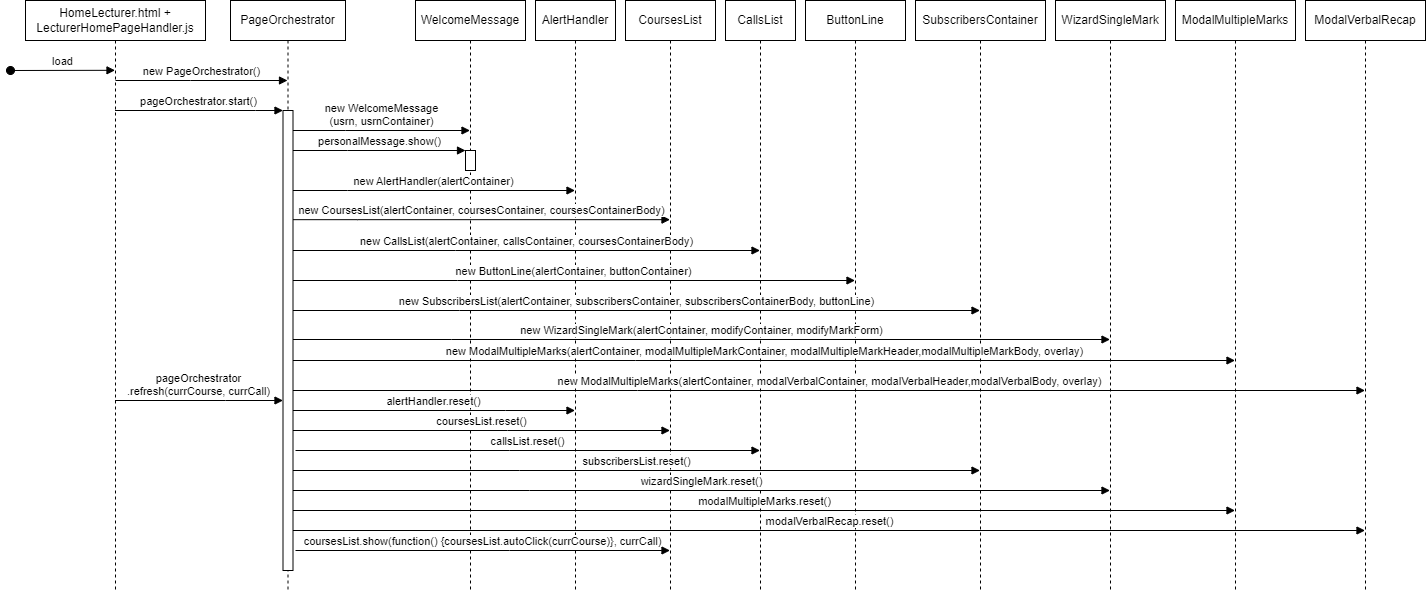

The diagram above was exported from draw.io. Its source (the exported page's mxGraphModel, read from the mxfile embedded in the PNG):
<mxGraphModel dx="678" dy="664" grid="1" gridSize="10" guides="1" tooltips="1" connect="1" arrows="1" fold="1" page="1" pageScale="1" pageWidth="850" pageHeight="1100" math="0" shadow="0">
  <root>
    <mxCell id="0" />
    <mxCell id="1" parent="0" />
    <mxCell id="EaPoBMWTR1owD6BFUS1a-1" value="HomeLecturer.html + LecturerHomePageHandler.js" style="shape=umlLifeline;perimeter=lifelinePerimeter;whiteSpace=wrap;html=1;container=0;dropTarget=0;collapsible=0;recursiveResize=0;outlineConnect=0;portConstraint=eastwest;newEdgeStyle={&quot;edgeStyle&quot;:&quot;elbowEdgeStyle&quot;,&quot;elbow&quot;:&quot;vertical&quot;,&quot;curved&quot;:0,&quot;rounded&quot;:0};" vertex="1" parent="1">
      <mxGeometry x="290" y="210" width="180" height="590" as="geometry" />
    </mxCell>
    <mxCell id="EaPoBMWTR1owD6BFUS1a-2" value="load" style="html=1;verticalAlign=bottom;startArrow=oval;endArrow=block;startSize=8;edgeStyle=elbowEdgeStyle;elbow=vertical;curved=0;rounded=0;" edge="1" parent="EaPoBMWTR1owD6BFUS1a-1" target="EaPoBMWTR1owD6BFUS1a-1">
      <mxGeometry relative="1" as="geometry">
        <mxPoint x="-15" y="70" as="sourcePoint" />
        <mxPoint x="45" y="70" as="targetPoint" />
      </mxGeometry>
    </mxCell>
    <mxCell id="EaPoBMWTR1owD6BFUS1a-3" value="PageOrchestrator" style="shape=umlLifeline;perimeter=lifelinePerimeter;whiteSpace=wrap;html=1;container=0;dropTarget=0;collapsible=0;recursiveResize=0;outlineConnect=0;portConstraint=eastwest;newEdgeStyle={&quot;edgeStyle&quot;:&quot;elbowEdgeStyle&quot;,&quot;elbow&quot;:&quot;vertical&quot;,&quot;curved&quot;:0,&quot;rounded&quot;:0};" vertex="1" parent="1">
      <mxGeometry x="495" y="210" width="115" height="590" as="geometry" />
    </mxCell>
    <mxCell id="EaPoBMWTR1owD6BFUS1a-4" value="" style="html=1;points=[];perimeter=orthogonalPerimeter;outlineConnect=0;targetShapes=umlLifeline;portConstraint=eastwest;newEdgeStyle={&quot;edgeStyle&quot;:&quot;elbowEdgeStyle&quot;,&quot;elbow&quot;:&quot;vertical&quot;,&quot;curved&quot;:0,&quot;rounded&quot;:0};" vertex="1" parent="EaPoBMWTR1owD6BFUS1a-3">
      <mxGeometry x="52.5" y="110" width="10" height="460" as="geometry" />
    </mxCell>
    <mxCell id="EaPoBMWTR1owD6BFUS1a-6" value="WelcomeMessage" style="shape=umlLifeline;perimeter=lifelinePerimeter;whiteSpace=wrap;html=1;container=0;dropTarget=0;collapsible=0;recursiveResize=0;outlineConnect=0;portConstraint=eastwest;newEdgeStyle={&quot;edgeStyle&quot;:&quot;elbowEdgeStyle&quot;,&quot;elbow&quot;:&quot;vertical&quot;,&quot;curved&quot;:0,&quot;rounded&quot;:0};" vertex="1" parent="1">
      <mxGeometry x="680" y="210" width="110" height="590" as="geometry" />
    </mxCell>
    <mxCell id="EaPoBMWTR1owD6BFUS1a-7" value="" style="html=1;points=[];perimeter=orthogonalPerimeter;outlineConnect=0;targetShapes=umlLifeline;portConstraint=eastwest;newEdgeStyle={&quot;edgeStyle&quot;:&quot;elbowEdgeStyle&quot;,&quot;elbow&quot;:&quot;vertical&quot;,&quot;curved&quot;:0,&quot;rounded&quot;:0};" vertex="1" parent="EaPoBMWTR1owD6BFUS1a-6">
      <mxGeometry x="50" y="150" width="10" height="20" as="geometry" />
    </mxCell>
    <mxCell id="EaPoBMWTR1owD6BFUS1a-9" value="AlertHandler" style="shape=umlLifeline;perimeter=lifelinePerimeter;whiteSpace=wrap;html=1;container=0;dropTarget=0;collapsible=0;recursiveResize=0;outlineConnect=0;portConstraint=eastwest;newEdgeStyle={&quot;edgeStyle&quot;:&quot;elbowEdgeStyle&quot;,&quot;elbow&quot;:&quot;vertical&quot;,&quot;curved&quot;:0,&quot;rounded&quot;:0};" vertex="1" parent="1">
      <mxGeometry x="800" y="210" width="80" height="590" as="geometry" />
    </mxCell>
    <mxCell id="EaPoBMWTR1owD6BFUS1a-10" value="new WelcomeMessage&lt;br&gt;(usrn, usrnContainer)" style="html=1;verticalAlign=bottom;endArrow=block;edgeStyle=elbowEdgeStyle;elbow=vertical;curved=0;rounded=0;" edge="1" parent="1" target="EaPoBMWTR1owD6BFUS1a-6" source="EaPoBMWTR1owD6BFUS1a-4">
      <mxGeometry relative="1" as="geometry">
        <mxPoint x="550" y="340" as="sourcePoint" />
        <Array as="points">
          <mxPoint x="610" y="340" />
          <mxPoint x="590" y="350" />
          <mxPoint x="610" y="340" />
        </Array>
        <mxPoint x="700" y="340" as="targetPoint" />
      </mxGeometry>
    </mxCell>
    <mxCell id="EaPoBMWTR1owD6BFUS1a-17" value="CoursesList" style="shape=umlLifeline;perimeter=lifelinePerimeter;whiteSpace=wrap;html=1;container=0;dropTarget=0;collapsible=0;recursiveResize=0;outlineConnect=0;portConstraint=eastwest;newEdgeStyle={&quot;edgeStyle&quot;:&quot;elbowEdgeStyle&quot;,&quot;elbow&quot;:&quot;vertical&quot;,&quot;curved&quot;:0,&quot;rounded&quot;:0};" vertex="1" parent="1">
      <mxGeometry x="890" y="210" width="90" height="590" as="geometry" />
    </mxCell>
    <mxCell id="EaPoBMWTR1owD6BFUS1a-18" value="CallsList" style="shape=umlLifeline;perimeter=lifelinePerimeter;whiteSpace=wrap;html=1;container=0;dropTarget=0;collapsible=0;recursiveResize=0;outlineConnect=0;portConstraint=eastwest;newEdgeStyle={&quot;edgeStyle&quot;:&quot;elbowEdgeStyle&quot;,&quot;elbow&quot;:&quot;vertical&quot;,&quot;curved&quot;:0,&quot;rounded&quot;:0};" vertex="1" parent="1">
      <mxGeometry x="990" y="210" width="70" height="590" as="geometry" />
    </mxCell>
    <mxCell id="EaPoBMWTR1owD6BFUS1a-21" value="ButtonLine" style="shape=umlLifeline;perimeter=lifelinePerimeter;whiteSpace=wrap;html=1;container=0;dropTarget=0;collapsible=0;recursiveResize=0;outlineConnect=0;portConstraint=eastwest;newEdgeStyle={&quot;edgeStyle&quot;:&quot;elbowEdgeStyle&quot;,&quot;elbow&quot;:&quot;vertical&quot;,&quot;curved&quot;:0,&quot;rounded&quot;:0};" vertex="1" parent="1">
      <mxGeometry x="1070" y="210" width="100" height="590" as="geometry" />
    </mxCell>
    <mxCell id="EaPoBMWTR1owD6BFUS1a-25" value="personalMessage.show()" style="html=1;verticalAlign=bottom;endArrow=block;edgeStyle=elbowEdgeStyle;elbow=vertical;curved=0;rounded=0;" edge="1" parent="1" source="EaPoBMWTR1owD6BFUS1a-4" target="EaPoBMWTR1owD6BFUS1a-7">
      <mxGeometry relative="1" as="geometry">
        <mxPoint x="550" y="360" as="sourcePoint" />
        <Array as="points">
          <mxPoint x="612" y="360" />
          <mxPoint x="592" y="370" />
          <mxPoint x="612" y="360" />
        </Array>
        <mxPoint x="717" y="360" as="targetPoint" />
      </mxGeometry>
    </mxCell>
    <mxCell id="EaPoBMWTR1owD6BFUS1a-26" value="new AlertHandler(alertContainer)" style="html=1;verticalAlign=bottom;endArrow=block;edgeStyle=elbowEdgeStyle;elbow=vertical;curved=0;rounded=0;" edge="1" parent="1" source="EaPoBMWTR1owD6BFUS1a-4" target="EaPoBMWTR1owD6BFUS1a-9">
      <mxGeometry relative="1" as="geometry">
        <mxPoint x="560" y="400" as="sourcePoint" />
        <Array as="points">
          <mxPoint x="612" y="400" />
          <mxPoint x="592" y="410" />
          <mxPoint x="612" y="400" />
        </Array>
        <mxPoint x="717" y="400" as="targetPoint" />
      </mxGeometry>
    </mxCell>
    <mxCell id="EaPoBMWTR1owD6BFUS1a-28" value="new CoursesList(alertContainer, coursesContainer, coursesContainerBody)" style="html=1;verticalAlign=bottom;endArrow=block;edgeStyle=elbowEdgeStyle;elbow=vertical;curved=0;rounded=0;" edge="1" parent="1" source="EaPoBMWTR1owD6BFUS1a-4" target="EaPoBMWTR1owD6BFUS1a-17">
      <mxGeometry relative="1" as="geometry">
        <mxPoint x="568" y="429.17" as="sourcePoint" />
        <Array as="points">
          <mxPoint x="622" y="429.17" />
          <mxPoint x="602" y="439.17" />
          <mxPoint x="622" y="429.17" />
        </Array>
        <mxPoint x="940" y="429.17" as="targetPoint" />
      </mxGeometry>
    </mxCell>
    <mxCell id="EaPoBMWTR1owD6BFUS1a-29" value="new CallsList(alertContainer, callsContainer, coursesContainerBody)" style="html=1;verticalAlign=bottom;endArrow=block;edgeStyle=elbowEdgeStyle;elbow=vertical;curved=0;rounded=0;" edge="1" parent="1" source="EaPoBMWTR1owD6BFUS1a-4" target="EaPoBMWTR1owD6BFUS1a-18">
      <mxGeometry relative="1" as="geometry">
        <mxPoint x="560" y="450" as="sourcePoint" />
        <Array as="points">
          <mxPoint x="720" y="460" />
          <mxPoint x="650" y="450" />
          <mxPoint x="604" y="460.17" />
          <mxPoint x="624" y="450.17" />
        </Array>
        <mxPoint x="1007" y="450" as="targetPoint" />
      </mxGeometry>
    </mxCell>
    <mxCell id="EaPoBMWTR1owD6BFUS1a-30" value="new ButtonLine(alertContainer, buttonContainer)" style="html=1;verticalAlign=bottom;endArrow=block;edgeStyle=elbowEdgeStyle;elbow=vertical;curved=0;rounded=0;" edge="1" parent="1" source="EaPoBMWTR1owD6BFUS1a-4" target="EaPoBMWTR1owD6BFUS1a-21">
      <mxGeometry relative="1" as="geometry">
        <mxPoint x="560" y="490" as="sourcePoint" />
        <Array as="points">
          <mxPoint x="722" y="490" />
          <mxPoint x="652" y="480" />
          <mxPoint x="606" y="490.17" />
          <mxPoint x="626" y="480.17" />
        </Array>
        <mxPoint x="1097" y="490" as="targetPoint" />
      </mxGeometry>
    </mxCell>
    <mxCell id="EaPoBMWTR1owD6BFUS1a-31" value="SubscribersContainer" style="shape=umlLifeline;perimeter=lifelinePerimeter;whiteSpace=wrap;html=1;container=0;dropTarget=0;collapsible=0;recursiveResize=0;outlineConnect=0;portConstraint=eastwest;newEdgeStyle={&quot;edgeStyle&quot;:&quot;elbowEdgeStyle&quot;,&quot;elbow&quot;:&quot;vertical&quot;,&quot;curved&quot;:0,&quot;rounded&quot;:0};" vertex="1" parent="1">
      <mxGeometry x="1180" y="210" width="130" height="590" as="geometry" />
    </mxCell>
    <mxCell id="EaPoBMWTR1owD6BFUS1a-32" value="new SubscribersList(alertContainer, subscribersContainer, subscribersContainerBody, buttonLine)" style="html=1;verticalAlign=bottom;endArrow=block;edgeStyle=elbowEdgeStyle;elbow=vertical;curved=0;rounded=0;" edge="1" parent="1" source="EaPoBMWTR1owD6BFUS1a-4" target="EaPoBMWTR1owD6BFUS1a-31">
      <mxGeometry relative="1" as="geometry">
        <mxPoint x="560" y="520" as="sourcePoint" />
        <Array as="points">
          <mxPoint x="724" y="520" />
          <mxPoint x="654" y="510" />
          <mxPoint x="608" y="520.1700000000001" />
          <mxPoint x="628" y="510.17" />
        </Array>
        <mxPoint x="1192" y="520" as="targetPoint" />
      </mxGeometry>
    </mxCell>
    <mxCell id="EaPoBMWTR1owD6BFUS1a-33" value="WizardSingleMark" style="shape=umlLifeline;perimeter=lifelinePerimeter;whiteSpace=wrap;html=1;container=0;dropTarget=0;collapsible=0;recursiveResize=0;outlineConnect=0;portConstraint=eastwest;newEdgeStyle={&quot;edgeStyle&quot;:&quot;elbowEdgeStyle&quot;,&quot;elbow&quot;:&quot;vertical&quot;,&quot;curved&quot;:0,&quot;rounded&quot;:0};" vertex="1" parent="1">
      <mxGeometry x="1320" y="210" width="110" height="590" as="geometry" />
    </mxCell>
    <mxCell id="EaPoBMWTR1owD6BFUS1a-34" value="new WizardSingleMark(alertContainer, modifyContainer, modifyMarkForm)" style="html=1;verticalAlign=bottom;endArrow=block;edgeStyle=elbowEdgeStyle;elbow=vertical;curved=0;rounded=0;" edge="1" parent="1" source="EaPoBMWTR1owD6BFUS1a-4" target="EaPoBMWTR1owD6BFUS1a-33">
      <mxGeometry relative="1" as="geometry">
        <mxPoint x="550" y="549" as="sourcePoint" />
        <Array as="points">
          <mxPoint x="716" y="549" />
          <mxPoint x="646" y="539" />
          <mxPoint x="600" y="549.1700000000001" />
          <mxPoint x="620" y="539.1700000000001" />
        </Array>
        <mxPoint x="1307" y="549" as="targetPoint" />
      </mxGeometry>
    </mxCell>
    <mxCell id="EaPoBMWTR1owD6BFUS1a-35" value="new ModalMultipleMarks(alertContainer, modalMultipleMarkContainer, modalMultipleMarkHeader,modalMultipleMarkBody, overlay)" style="html=1;verticalAlign=bottom;endArrow=block;edgeStyle=elbowEdgeStyle;elbow=vertical;curved=0;rounded=0;" edge="1" parent="1" source="EaPoBMWTR1owD6BFUS1a-4" target="EaPoBMWTR1owD6BFUS1a-36">
      <mxGeometry relative="1" as="geometry">
        <mxPoint x="550" y="570" as="sourcePoint" />
        <Array as="points">
          <mxPoint x="900" y="570" />
          <mxPoint x="708" y="570" />
          <mxPoint x="638" y="560" />
          <mxPoint x="592" y="570.1700000000001" />
          <mxPoint x="612" y="560.1700000000001" />
        </Array>
        <mxPoint x="1437" y="570" as="targetPoint" />
      </mxGeometry>
    </mxCell>
    <mxCell id="EaPoBMWTR1owD6BFUS1a-36" value="ModalMultipleMarks" style="shape=umlLifeline;perimeter=lifelinePerimeter;whiteSpace=wrap;html=1;container=0;dropTarget=0;collapsible=0;recursiveResize=0;outlineConnect=0;portConstraint=eastwest;newEdgeStyle={&quot;edgeStyle&quot;:&quot;elbowEdgeStyle&quot;,&quot;elbow&quot;:&quot;vertical&quot;,&quot;curved&quot;:0,&quot;rounded&quot;:0};" vertex="1" parent="1">
      <mxGeometry x="1440" y="210" width="120" height="590" as="geometry" />
    </mxCell>
    <mxCell id="EaPoBMWTR1owD6BFUS1a-37" value="ModalVerbalRecap" style="shape=umlLifeline;perimeter=lifelinePerimeter;whiteSpace=wrap;html=1;container=0;dropTarget=0;collapsible=0;recursiveResize=0;outlineConnect=0;portConstraint=eastwest;newEdgeStyle={&quot;edgeStyle&quot;:&quot;elbowEdgeStyle&quot;,&quot;elbow&quot;:&quot;vertical&quot;,&quot;curved&quot;:0,&quot;rounded&quot;:0};" vertex="1" parent="1">
      <mxGeometry x="1570" y="210" width="120" height="590" as="geometry" />
    </mxCell>
    <mxCell id="EaPoBMWTR1owD6BFUS1a-38" value="new ModalMultipleMarks(alertContainer, modalVerbalContainer, modalVerbalHeader,modalVerbalBody, overlay)" style="html=1;verticalAlign=bottom;endArrow=block;edgeStyle=elbowEdgeStyle;elbow=vertical;curved=0;rounded=0;" edge="1" parent="1" source="EaPoBMWTR1owD6BFUS1a-4" target="EaPoBMWTR1owD6BFUS1a-37">
      <mxGeometry relative="1" as="geometry">
        <mxPoint x="560" y="600" as="sourcePoint" />
        <Array as="points">
          <mxPoint x="902" y="600" />
          <mxPoint x="710" y="600" />
          <mxPoint x="640" y="590" />
          <mxPoint x="594" y="600.1700000000001" />
          <mxPoint x="614" y="590.1700000000001" />
        </Array>
        <mxPoint x="1572" y="600" as="targetPoint" />
      </mxGeometry>
    </mxCell>
    <mxCell id="EaPoBMWTR1owD6BFUS1a-39" value="alertHandler.reset()" style="html=1;verticalAlign=bottom;endArrow=block;edgeStyle=elbowEdgeStyle;elbow=vertical;curved=0;rounded=0;" edge="1" parent="1" source="EaPoBMWTR1owD6BFUS1a-4" target="EaPoBMWTR1owD6BFUS1a-9">
      <mxGeometry relative="1" as="geometry">
        <mxPoint x="540" y="629.17" as="sourcePoint" />
        <Array as="points">
          <mxPoint x="770" y="620" />
          <mxPoint x="594" y="629.17" />
          <mxPoint x="574" y="639.17" />
          <mxPoint x="594" y="629.17" />
        </Array>
        <mxPoint x="892" y="629.17" as="targetPoint" />
      </mxGeometry>
    </mxCell>
    <mxCell id="EaPoBMWTR1owD6BFUS1a-40" value="coursesList.reset()" style="html=1;verticalAlign=bottom;endArrow=block;edgeStyle=elbowEdgeStyle;elbow=vertical;curved=0;rounded=0;" edge="1" parent="1" source="EaPoBMWTR1owD6BFUS1a-4" target="EaPoBMWTR1owD6BFUS1a-17">
      <mxGeometry x="-0.0007" relative="1" as="geometry">
        <mxPoint x="560" y="640" as="sourcePoint" />
        <Array as="points">
          <mxPoint x="772" y="640" />
          <mxPoint x="596" y="649.17" />
          <mxPoint x="576" y="659.17" />
          <mxPoint x="596" y="649.17" />
        </Array>
        <mxPoint x="912" y="640" as="targetPoint" />
        <mxPoint as="offset" />
      </mxGeometry>
    </mxCell>
    <mxCell id="EaPoBMWTR1owD6BFUS1a-41" value="callsList.reset()" style="html=1;verticalAlign=bottom;endArrow=block;edgeStyle=elbowEdgeStyle;elbow=vertical;curved=0;rounded=0;" edge="1" parent="1" target="EaPoBMWTR1owD6BFUS1a-18">
      <mxGeometry relative="1" as="geometry">
        <mxPoint x="560" y="660" as="sourcePoint" />
        <Array as="points">
          <mxPoint x="774" y="660" />
          <mxPoint x="598" y="669.17" />
          <mxPoint x="578" y="679.17" />
          <mxPoint x="598" y="669.17" />
        </Array>
        <mxPoint x="1007" y="660" as="targetPoint" />
      </mxGeometry>
    </mxCell>
    <mxCell id="EaPoBMWTR1owD6BFUS1a-42" value="subscribersList.reset()" style="html=1;verticalAlign=bottom;endArrow=block;edgeStyle=elbowEdgeStyle;elbow=vertical;curved=0;rounded=0;" edge="1" parent="1" source="EaPoBMWTR1owD6BFUS1a-4" target="EaPoBMWTR1owD6BFUS1a-31">
      <mxGeometry relative="1" as="geometry">
        <mxPoint x="570" y="680" as="sourcePoint" />
        <Array as="points">
          <mxPoint x="784" y="680" />
          <mxPoint x="608" y="689.17" />
          <mxPoint x="588" y="699.17" />
          <mxPoint x="608" y="689.17" />
        </Array>
        <mxPoint x="1105" y="680" as="targetPoint" />
      </mxGeometry>
    </mxCell>
    <mxCell id="EaPoBMWTR1owD6BFUS1a-43" value="wizardSingleMark.reset()" style="html=1;verticalAlign=bottom;endArrow=block;edgeStyle=elbowEdgeStyle;elbow=vertical;curved=0;rounded=0;" edge="1" parent="1" source="EaPoBMWTR1owD6BFUS1a-4" target="EaPoBMWTR1owD6BFUS1a-33">
      <mxGeometry relative="1" as="geometry">
        <mxPoint x="568" y="700" as="sourcePoint" />
        <Array as="points">
          <mxPoint x="794" y="700" />
          <mxPoint x="618" y="709.17" />
          <mxPoint x="598" y="719.17" />
          <mxPoint x="618" y="709.17" />
        </Array>
        <mxPoint x="1200" y="700" as="targetPoint" />
      </mxGeometry>
    </mxCell>
    <mxCell id="EaPoBMWTR1owD6BFUS1a-44" value="modalMultipleMarks.reset()" style="html=1;verticalAlign=bottom;endArrow=block;edgeStyle=elbowEdgeStyle;elbow=vertical;curved=0;rounded=0;" edge="1" parent="1" source="EaPoBMWTR1owD6BFUS1a-4" target="EaPoBMWTR1owD6BFUS1a-36">
      <mxGeometry relative="1" as="geometry">
        <mxPoint x="561.5" y="720" as="sourcePoint" />
        <Array as="points">
          <mxPoint x="797.5" y="720" />
          <mxPoint x="621.5" y="729.17" />
          <mxPoint x="601.5" y="739.17" />
          <mxPoint x="621.5" y="729.17" />
        </Array>
        <mxPoint x="1448.5" y="720" as="targetPoint" />
      </mxGeometry>
    </mxCell>
    <mxCell id="EaPoBMWTR1owD6BFUS1a-45" value="modalVerbalRecap.reset()" style="html=1;verticalAlign=bottom;endArrow=block;edgeStyle=elbowEdgeStyle;elbow=vertical;curved=0;rounded=0;" edge="1" parent="1" source="EaPoBMWTR1owD6BFUS1a-4" target="EaPoBMWTR1owD6BFUS1a-37">
      <mxGeometry relative="1" as="geometry">
        <mxPoint x="568" y="740" as="sourcePoint" />
        <Array as="points">
          <mxPoint x="807.5" y="740" />
          <mxPoint x="631.5" y="749.17" />
          <mxPoint x="611.5" y="759.17" />
          <mxPoint x="631.5" y="749.17" />
        </Array>
        <mxPoint x="1700" y="740" as="targetPoint" />
      </mxGeometry>
    </mxCell>
    <mxCell id="EaPoBMWTR1owD6BFUS1a-46" value="coursesList.show(function() {coursesList.autoClick(currCourse)}, currCall)" style="html=1;verticalAlign=bottom;endArrow=block;edgeStyle=elbowEdgeStyle;elbow=vertical;curved=0;rounded=0;" edge="1" parent="1" target="EaPoBMWTR1owD6BFUS1a-17">
      <mxGeometry x="-0.0007" relative="1" as="geometry">
        <mxPoint x="560" y="760" as="sourcePoint" />
        <Array as="points">
          <mxPoint x="774" y="760" />
          <mxPoint x="598" y="769.17" />
          <mxPoint x="578" y="779.17" />
          <mxPoint x="598" y="769.17" />
        </Array>
        <mxPoint x="1007" y="760" as="targetPoint" />
        <mxPoint as="offset" />
      </mxGeometry>
    </mxCell>
    <mxCell id="EaPoBMWTR1owD6BFUS1a-47" value="pageOrchestrator&lt;br&gt;.refresh(currCourse, currCall)" style="html=1;verticalAlign=bottom;endArrow=block;edgeStyle=elbowEdgeStyle;elbow=vertical;curved=0;rounded=0;" edge="1" parent="1" source="EaPoBMWTR1owD6BFUS1a-1" target="EaPoBMWTR1owD6BFUS1a-4">
      <mxGeometry relative="1" as="geometry">
        <mxPoint x="340" y="610" as="sourcePoint" />
        <Array as="points">
          <mxPoint x="490" y="610" />
          <mxPoint x="460" y="480" />
          <mxPoint x="440" y="470" />
          <mxPoint x="455" y="610" />
        </Array>
        <mxPoint x="548" y="610" as="targetPoint" />
      </mxGeometry>
    </mxCell>
    <mxCell id="EaPoBMWTR1owD6BFUS1a-48" value="new PageOrchestrator()" style="html=1;verticalAlign=bottom;endArrow=block;edgeStyle=elbowEdgeStyle;elbow=vertical;curved=0;rounded=0;" edge="1" parent="1" target="EaPoBMWTR1owD6BFUS1a-3">
      <mxGeometry relative="1" as="geometry">
        <mxPoint x="380" y="290" as="sourcePoint" />
        <Array as="points">
          <mxPoint x="455" y="290" />
        </Array>
        <mxPoint x="552" y="420" as="targetPoint" />
      </mxGeometry>
    </mxCell>
    <mxCell id="EaPoBMWTR1owD6BFUS1a-49" value="pageOrchestrator.start()" style="html=1;verticalAlign=bottom;endArrow=block;edgeStyle=elbowEdgeStyle;elbow=vertical;curved=0;rounded=0;" edge="1" parent="1" source="EaPoBMWTR1owD6BFUS1a-1" target="EaPoBMWTR1owD6BFUS1a-4">
      <mxGeometry relative="1" as="geometry">
        <mxPoint x="380" y="420" as="sourcePoint" />
        <Array as="points">
          <mxPoint x="520" y="320" />
          <mxPoint x="440" y="320" />
          <mxPoint x="455" y="320" />
        </Array>
        <mxPoint x="548" y="420" as="targetPoint" />
      </mxGeometry>
    </mxCell>
  </root>
</mxGraphModel>